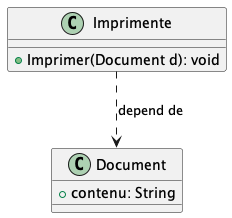

The diagram above was rendered by PlantUML. Its source (embedded in the PNG):
@startuml
class Imprimente {
    + Imprimer(Document d): void
}

class Document {
    + contenu: String
}

Imprimente ..> Document : depend de
@enduml